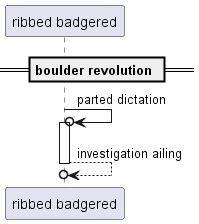

The diagram above was rendered by PlantUML. Its source (embedded in the PNG):
@startuml
participant "ribbed badgered" as 0
== boulder revolution ==
0 ->o 0++ : parted dictation
return investigation ailing
@enduml